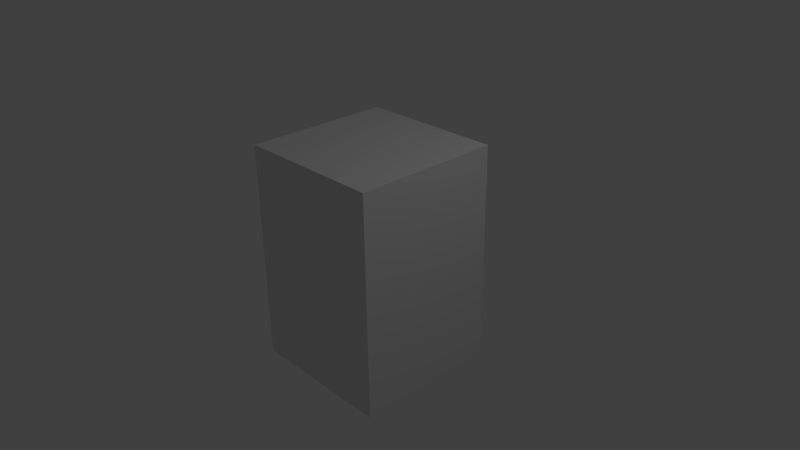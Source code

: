 # Source: unite_cubique.blend  (saved by Blender 2.61.0; exported with 4.5.12 LTS)
import bpy
from mathutils import Matrix  # noqa: F401  (used for matrix-valued properties, if any)

bpy.ops.wm.read_factory_settings(use_empty=True)
scene = bpy.context.scene
scene.name = 'Scene'

# ---- collections
col_collection_1 = bpy.data.collections.new('Collection 1'); scene.collection.children.link(col_collection_1)

# ---- materials (node trees are filled in below, after node groups)
mat_material = bpy.data.materials.new('Material')
mat_material.alpha_threshold = 0.0
mat_material.use_transparent_shadow = False
mat_material.roughness = 0.5
mat_material.line_color = (0.0, 0.0, 0.0, 1.0)

# ---- material node trees

# ---- world
world_world = bpy.data.worlds.new('World'); scene.world = world_world
world_world.color = (0.05088, 0.05088, 0.05088)
world_world.use_sun_shadow = False
world_world.sun_shadow_jitter_overblur = 0.0
world_world.cycles.sampling_method = 'MANUAL'
world_world.cycles.sample_map_resolution = 256

# ---- cameras
cam_camera = bpy.data.cameras.new('Camera')
cam_camera.clip_end = 100.0
cam_camera.lens = 35.0
cam_camera.sensor_width = 32.0
cam_camera.sensor_height = 18.0
cam_camera.ortho_scale = 7.314
cam_camera.dof.focus_distance = 0.0
cam_camera.dof.aperture_fstop = 128.0

# ---- lights
light_lamp = bpy.data.lights.new('Lamp', 'POINT')
light_lamp.transmission_factor = 0.0
light_lamp.cutoff_distance = 30.0
light_lamp.energy = 100.0
light_lamp.shadow_buffer_clip_start = 1.001
light_lamp.shadow_soft_size = 1.0
light_lamp.shadow_maximum_resolution = 0.006
light_lamp.use_absolute_resolution = True
light_lamp.cycles.use_multiple_importance_sampling = False

# ---- meshes
me_cube = bpy.data.meshes.new('Cube')
me_cube.from_pydata([(1.0, 1.0, -1.0), (1.0, -1.0, -1.0), (-1.0, -1.0, -1.0), (-1.0, 1.0, -1.0), (1.0, 1.0, 1.0), (1.0, -1.0, 1.0), (-1.0, -1.0, 1.0), (-1.0, 1.0, 1.0)], [], [(0, 1, 2, 3), (4, 7, 6, 5), (0, 4, 5, 1), (1, 5, 6, 2), (2, 6, 7, 3), (4, 0, 3, 7)])
me_cube.materials.append(mat_material)
me_cube.use_remesh_preserve_volume = False
me_cube.use_remesh_preserve_attributes = False
me_cube.use_mirror_vertex_groups = False
me_cube.update()

# ---- objects
ob_cube = bpy.data.objects.new('Cube', me_cube)
ob_lamp = bpy.data.objects.new('Lamp', light_lamp)
ob_camera = bpy.data.objects.new('Camera', cam_camera)

# ---- transforms, parenting, visibility, modifiers, constraints
ob_cube.location = (0.0, 0.0, 0.0)
ob_cube.scale = (1.0, 1.0, 1.5)
ob_cube.lock_rotations_4d = False
ob_cube.empty_display_type = 'ARROWS'
ob_cube.lineart.crease_threshold = 0.0
ob_lamp.location = (4.076, 1.005, 5.904)
ob_lamp.rotation_euler = (0.6503, 0.05522, 1.866)
ob_lamp.lock_rotations_4d = False
ob_lamp.empty_display_type = 'ARROWS'
ob_lamp.color = (0.0, 0.0, 0.0, 0.0)
ob_lamp.lineart.crease_threshold = 0.0
ob_camera.location = (7.481, -6.508, 5.344)
ob_camera.rotation_euler = (1.109, 0.01082, 0.8149)
ob_camera.lock_rotations_4d = False
ob_camera.empty_display_type = 'ARROWS'
ob_camera.color = (0.0, 0.0, 0.0, 0.0)
ob_camera.display_type = 'WIRE'
ob_camera.lineart.crease_threshold = 0.0

# ---- collection membership
col_collection_1.objects.link(ob_cube)
col_collection_1.objects.link(ob_lamp)
col_collection_1.objects.link(ob_camera)

# ---- scene / render settings (as saved in the file)
scene.camera = ob_camera
scene.frame_start = 1; scene.frame_end = 250; scene.frame_set(1)
scene.render.engine = 'BLENDER_EEVEE_NEXT'
scene.render.image_settings.color_mode = 'RGB'
scene.render.image_settings.compression = 90
scene.render.resolution_percentage = 50
scene.render.dither_intensity = 0.0
scene.render.bake_margin = 2
scene.render.bake_bias = 0.0
scene.cycles.use_denoising = False
scene.cycles.samples = 10
scene.cycles.sampling_pattern = 'TABULATED_SOBOL'
scene.cycles.light_sampling_threshold = 0.0
scene.cycles.use_adaptive_sampling = False
scene.cycles.use_light_tree = False
scene.cycles.blur_glossy = 0.0
scene.cycles.volume_bounces = 1
scene.cycles.pixel_filter_type = 'GAUSSIAN'
scene.cycles.sample_clamp_indirect = 0.0
scene.view_settings.view_transform = 'Standard'
bpy.context.view_layer.update()
